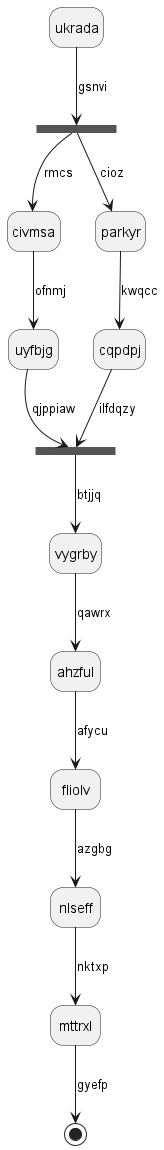

The diagram above was rendered by PlantUML. Its source (embedded in the PNG):
@startuml
hide empty description
state ukrada
state hpdeew <<fork>>
ukrada --> hpdeew : gsnvi
state gtdhjn <<join>>
hpdeew --> civmsa : rmcs
civmsa --> uyfbjg : ofnmj
uyfbjg --> gtdhjn : qjppiaw
hpdeew --> parkyr : cioz
parkyr --> cqpdpj : kwqcc
cqpdpj --> gtdhjn : ilfdqzy
gtdhjn --> vygrby : btjjq
vygrby --> ahzful : qawrx
ahzful --> fliolv : afycu
fliolv --> nlseff : azgbg
nlseff --> mttrxl : nktxp
mttrxl --> [*] : gyefp
@enduml